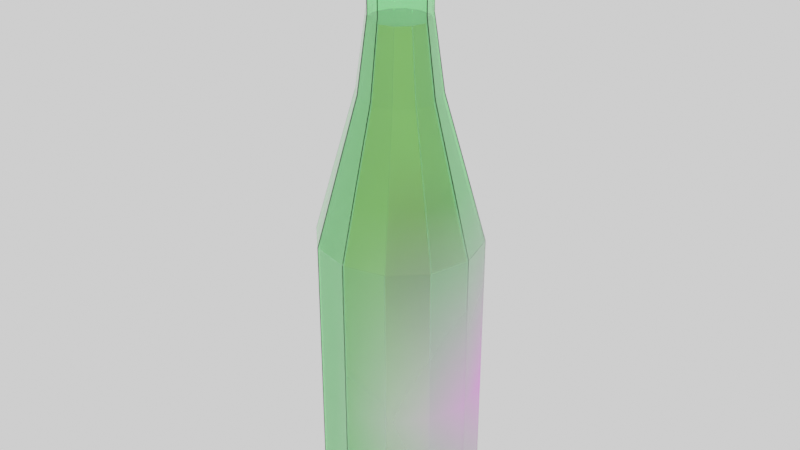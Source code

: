# Source: cider_bottle_full.blend  (saved by Blender 3.6.13; exported with 4.5.12 LTS)
import bpy
from mathutils import Matrix  # noqa: F401  (used for matrix-valued properties, if any)

bpy.ops.wm.read_factory_settings(use_empty=True)
scene = bpy.context.scene
scene.name = 'Scene'

# ---- collections
col_collection = bpy.data.collections.new('Collection'); scene.collection.children.link(col_collection)

# ---- images (referenced by path relative to the original .blend; pixels are not part of the script)
import os
ASSET_DIR = os.environ.get("B2B_ASSET_DIR", "")  # directory of the original .blend (textures are referenced by path, not embedded)
HERE = os.path.dirname(os.path.abspath(__file__))  # packed textures are extracted next to this script under _unpacked/

def load_image(name, relpath, width, height, colorspace="sRGB"):
    """Load a texture the original file referenced (path relative to the .blend, or extracted next to this script)."""
    p = next((c for c in (os.path.join(HERE, relpath), os.path.join(ASSET_DIR, relpath)) if relpath and os.path.exists(c)), "")
    if p:
        img = bpy.data.images.load(p, check_existing=True)
        img.name = name
    else:  # same state as the original file: an image datablock whose file is absent (Cycles renders it pink)
        img = bpy.data.images.new(name, width, height)
        img.source = "FILE"
        img.filepath = "//" + (relpath or name)
    img.colorspace_settings.name = colorspace
    return img
img_cider_sticker_jpg = load_image('cider_sticker.jpg', 'cider_sticker.jpg', 1024, 1024, 'sRGB')

# ---- materials (node trees are filled in below, after node groups)
mat_cider_cork = bpy.data.materials.new('cider_cork')
mat_cider_glass = bpy.data.materials.new('cider_glass')
mat_material_008 = bpy.data.materials.new('Material.008')

# ---- material node trees
mat_cider_cork.use_nodes = True; mat_cider_cork.node_tree.nodes.clear()
_N = mat_cider_cork.node_tree.nodes; _L = mat_cider_cork.node_tree.links
n0 = _N.new('ShaderNodeBsdfPrincipled'); n0.name = 'Principled BSDF'; n0.location = (10, 300)
n0.distribution = 'GGX'
n0.subsurface_method = 'RANDOM_WALK_SKIN'
n0.inputs[0].default_value = (0.3506, 0.1197, 0.0003852, 1.0)
n0.inputs[3].default_value = 1.45
n0.inputs[27].default_value = (0.0, 0.0, 0.0, 1.0)
n0.inputs[28].default_value = 1.0
n1 = _N.new('ShaderNodeOutputMaterial'); n1.name = 'Material Output'; n1.location = (300, 300)
_L.new(n0.outputs[0], n1.inputs[0])
n1.is_active_output = True
mat_cider_glass.use_nodes = True; mat_cider_glass.node_tree.nodes.clear()
_N = mat_cider_glass.node_tree.nodes; _L = mat_cider_glass.node_tree.links
n0 = _N.new('ShaderNodeOutputMaterial'); n0.name = 'Material Output'; n0.location = (298, 306)
n1 = _N.new('ShaderNodeMix'); n1.name = 'Mix.001'; n1.location = (-314, 14)
n1.data_type = 'RGBA'
n1.inputs[6].default_value = (1.0, 1.0, 1.0, 1.0)
n1.inputs[7].default_value = (0.0, 0.0, 0.0, 1.0)
n2 = _N.new('ShaderNodeMix'); n2.name = 'Mix'; n2.location = (-323, 274)
n2.data_type = 'RGBA'
n2.inputs[6].default_value = (0.4878, 1.0, 0.5359, 1.0)
n3 = _N.new('ShaderNodeBsdfPrincipled'); n3.name = 'Principled BSDF'; n3.location = (-81, 289)
n3.distribution = 'GGX'
n3.subsurface_method = 'RANDOM_WALK_SKIN'
n3.inputs[2].default_value = 0.01364
n3.inputs[3].default_value = 1.45
n3.inputs[27].default_value = (0.0, 0.0, 0.0, 1.0)
n3.inputs[28].default_value = 1.0
n4 = _N.new('ShaderNodeTexImage'); n4.name = 'Image Texture'; n4.location = (-667, 105)
n4.image = img_cider_sticker_jpg
n4.extension = 'CLIP'
_L.new(n3.outputs[0], n0.inputs[0])
_L.new(n4.outputs[0], n2.inputs[7])
_L.new(n2.outputs[2], n3.inputs[0])
_L.new(n4.outputs[1], n2.inputs[0])
_L.new(n4.outputs[1], n1.inputs[0])
_L.new(n1.outputs[2], n3.inputs[18])
n0.is_active_output = True
mat_material_008.use_nodes = True; mat_material_008.node_tree.nodes.clear()
_N = mat_material_008.node_tree.nodes; _L = mat_material_008.node_tree.links
n0 = _N.new('ShaderNodeBsdfPrincipled'); n0.name = 'Principled BSDF'; n0.location = (10, 300)
n0.distribution = 'GGX'
n0.subsurface_method = 'RANDOM_WALK_SKIN'
n0.inputs[0].default_value = (0.8, 0.6582, 0.3256, 1.0)
n0.inputs[3].default_value = 1.45
n0.inputs[18].default_value = 1.0
n0.inputs[27].default_value = (0.0, 0.0, 0.0, 1.0)
n0.inputs[28].default_value = 1.0
n1 = _N.new('ShaderNodeOutputMaterial'); n1.name = 'Material Output'; n1.location = (300, 300)
_L.new(n0.outputs[0], n1.inputs[0])
n1.is_active_output = True

# ---- world
world_world = bpy.data.worlds.new('World'); scene.world = world_world
world_world.use_nodes = True; world_world.node_tree.nodes.clear()
_N = world_world.node_tree.nodes; _L = world_world.node_tree.links
n0 = _N.new('ShaderNodeOutputWorld'); n0.name = 'World Output'; n0.location = (300, 300)
n1 = _N.new('ShaderNodeBackground'); n1.name = 'Background'; n1.location = (10, 300)
n2 = _N.new('ShaderNodeRGB'); n2.name = 'RGB'; n2.location = (-280, 280)
n2.outputs[0].default_value = (1.0, 1.0, 1.0, 1.0)
_L.new(n1.outputs[0], n0.inputs[0])
_L.new(n2.outputs[0], n1.inputs[0])
n0.is_active_output = True
world_world.color = (1.0, 1.0, 1.0)
world_world.use_sun_shadow = False
world_world.sun_shadow_jitter_overblur = 0.0

# ---- meshes
me_circle_004 = bpy.data.meshes.new('Circle.004')
me_circle_004.from_pydata([(0.0, 1.0, 0.0), (-0.5, 0.866, 0.0), (-0.866, 0.5, 0.0), (-1.0, 0.0, 0.0), (-0.866, -0.5, 0.0), (-0.5, -0.866, 0.0), (0.0, -1.0, 0.0), (0.5, -0.866, 0.0), (0.866, -0.5, 0.0), (1.0, 0.0, 0.0), (0.866, 0.5, 0.0), (0.5, 0.866, 0.0), (-0.5, 0.866, 1.659), (0.0, 1.0, 1.659), (-0.866, 0.5, 1.659), (-1.0, 0.0, 1.659), (-0.866, -0.5, 1.659), (-0.5, -0.866, 1.659), (0.0, -1.0, 1.659), (0.5, -0.866, 1.659), (0.866, -0.5, 1.659), (1.0, 0.0, 1.659), (0.866, 0.5, 1.659), (0.5, 0.866, 1.659), (-0.9549, 1.654, 1.659), (0.0, 1.91, 1.659), (-1.654, 0.9549, 1.659), (-1.91, 0.0, 1.659), (-1.654, -0.9549, 1.659), (-0.9549, -1.654, 1.659), (0.0, -1.91, 1.659), (0.9549, -1.654, 1.659), (1.654, -0.9549, 1.659), (1.91, 0.0, 1.659), (1.654, 0.9549, 1.659), (0.9549, 1.654, 1.659), (-0.7409, 1.283, 3.47), (0.0, 1.482, 3.47), (-1.283, 0.7409, 3.47), (-1.482, 0.0, 3.47), (0.0, -1.482, 3.47), (0.7409, -1.283, 3.47), (1.283, -0.7409, 3.47), (1.283, 0.7409, 3.47), (0.7409, 1.283, 3.47), (-1.098, 1.902, 2.564), (0.0, 2.196, 2.564), (1.902, -1.098, 2.564), (1.098, -1.902, 2.564), (-1.098, -1.902, 2.564), (-1.902, -1.098, 2.564), (1.098, 1.902, 2.564), (-1.902, 1.098, 2.564), (2.196, 0.0, 2.564), (0.0, -2.196, 2.564), (-2.196, 0.0, 2.564), (1.902, 1.098, 2.564), (-1.283, -0.7409, 3.47), (-0.7409, -1.283, 3.47), (1.482, 0.0, 3.47), (-0.8576, 1.485, 1.623), (0.0, 1.715, 1.623), (-1.485, 0.8576, 1.623), (-1.715, 0.0, 1.623), (-1.485, -0.8576, 1.623), (-0.8576, -1.485, 1.623), (0.0, -1.715, 1.623), (0.8576, -1.485, 1.623), (1.485, -0.8576, 1.623), (1.715, 0.0, 1.623), (1.485, 0.8576, 1.623), (0.8576, 1.485, 1.623), (0.0, 0.8947, 0.09084), (-0.4474, 0.7748, 0.09084), (-0.7748, 0.4474, 0.09084), (-0.8947, 0.0, 0.09084), (-0.7748, -0.4474, 0.09084), (-0.4474, -0.7748, 0.09084), (0.0, -0.8947, 0.09084), (0.4474, -0.7748, 0.09084), (0.7748, -0.4474, 0.09084), (0.8947, 0.0, 0.09084), (0.7748, 0.4474, 0.09084), (0.4474, 0.7748, 0.09084), (-0.4529, 0.7845, 1.773), (-1.024e-08, 0.9059, 1.773), (-0.7845, 0.4529, 1.773), (-0.9059, 0.0, 1.773), (-0.7845, -0.4529, 1.773), (-0.4529, -0.7845, 1.773), (1.024e-08, -0.9059, 1.773), (0.4529, -0.7845, 1.773), (0.7845, -0.4529, 1.773), (0.9059, 0.0, 1.773), (0.7845, 0.4529, 1.773), (0.4529, 0.7845, 1.773), (-0.9138, 1.583, 1.756), (-8.857e-09, 1.828, 1.756), (-1.583, 0.9138, 1.756), (-1.828, 0.0, 1.756), (-1.583, -0.9138, 1.756), (-0.9138, -1.583, 1.756), (8.857e-09, -1.828, 1.756), (0.9138, -1.583, 1.756), (1.583, -0.9138, 1.756), (1.828, 0.0, 1.756), (1.583, 0.9138, 1.756), (0.9138, 1.583, 1.756), (-0.7136, 1.236, 3.373), (1.364e-09, 1.427, 3.373), (-1.236, 0.7136, 3.373), (-1.427, 0.0, 3.373), (-7.197e-09, -1.427, 3.373), (0.7136, -1.236, 3.373), (1.236, -0.7136, 3.373), (1.236, 0.7136, 3.373), (0.7136, 1.236, 3.373), (-1.041, 1.803, 2.545), (1.387e-09, 2.082, 2.545), (1.803, -1.041, 2.545), (1.041, -1.803, 2.545), (-1.041, -1.803, 2.545), (-1.803, -1.041, 2.545), (1.041, 1.803, 2.545), (-1.803, 1.041, 2.545), (2.082, 0.0, 2.545), (-1.387e-09, -2.082, 2.545), (-2.082, 0.0, 2.545), (1.803, 1.041, 2.545), (-1.236, -0.7136, 3.373), (-0.7136, -1.236, 3.373), (1.427, 0.0, 3.373), (-0.8058, 1.396, 1.623), (0.0, 1.612, 1.623), (-1.396, 0.8058, 1.623), (-1.612, 0.0, 1.623), (-1.396, -0.8058, 1.623), (-0.8058, -1.396, 1.623), (0.0, -1.612, 1.623), (0.8058, -1.396, 1.623), (1.396, -0.8058, 1.623), (1.612, 0.0, 1.623), (1.396, 0.8058, 1.623), (0.8058, 1.396, 1.623), (-2.295, 3.976, -14.06), (0.0, 4.591, -14.06), (-3.976, 2.295, -14.06), (-4.591, 0.0, -14.06), (-3.976, -2.295, -14.06), (-2.295, -3.976, -14.06), (0.0, -4.591, -14.06), (2.295, -3.976, -14.06), (3.976, -2.295, -14.06), (4.591, 0.0, -14.06), (3.976, 2.295, -14.06), (2.295, 3.976, -14.06), (-0.8576, 1.485, 1.623), (0.0, 1.715, 1.623), (-1.485, 0.8576, 1.623), (-1.715, 0.0, 1.623), (-1.485, -0.8576, 1.623), (-0.8576, -1.485, 1.623), (0.0, -1.715, 1.623), (0.8576, -1.485, 1.623), (1.485, -0.8576, 1.623), (1.715, 0.0, 1.623), (1.485, 0.8576, 1.623), (0.8576, 1.485, 1.623), (0.8576, 1.485, -1.833), (1.485, 0.8576, -1.833), (1.715, 0.0, -1.833), (1.485, -0.8576, -1.833), (0.8576, -1.485, -1.833), (0.0, -1.715, -1.833), (-0.8576, -1.485, -1.833), (-1.485, -0.8576, -1.833), (-1.715, 0.0, -1.833), (-1.485, 0.8576, -1.833), (0.0, 1.715, -1.833), (-0.8576, 1.485, -1.833), (2.983, -1.722, -9.985), (1.98, -1.143, -5.909), (-1.722, 2.983, -9.985), (-1.143, 1.98, -5.909), (1.669e-08, 2.286, -5.909), (1.187e-08, 3.445, -9.985), (1.722, 2.983, -9.985), (1.143, 1.98, -5.909), (-2.983, -1.722, -9.985), (-1.98, -1.143, -5.909), (1.722, -2.983, -9.985), (1.143, -1.98, -5.909), (2.983, 1.722, -9.985), (1.98, 1.143, -5.909), (2.286, 1.669e-08, -5.909), (3.445, 1.187e-08, -9.985), (-3.445, 1.187e-08, -9.985), (-2.286, 1.669e-08, -5.909), (-1.98, 1.143, -5.909), (-2.983, 1.722, -9.985), (1.187e-08, -3.445, -9.985), (1.669e-08, -2.286, -5.909), (-1.143, -1.98, -5.909), (-1.722, -2.983, -9.985), (-1.746, 3.023, -30.51), (-2.295, 3.976, -29.45), (-2.134, 3.697, -30.2), (-3.023, 1.746, -30.51), (-3.976, 2.295, -29.45), (-3.697, 2.134, -30.2), (-3.023, -1.746, -30.51), (-3.976, -2.295, -29.45), (-3.697, -2.134, -30.2), (1.746, -3.023, -30.51), (2.295, -3.976, -29.45), (2.134, -3.697, -30.2), (3.023, -1.746, -30.51), (3.976, -2.295, -29.45), (3.697, -2.134, -30.2), (3.491, -5.96e-08, -30.51), (4.591, 0.0, -29.45), (4.269, -1.863e-08, -30.2), (5.96e-08, 3.491, -30.51), (0.0, 4.591, -29.45), (1.863e-08, 4.269, -30.2), (-3.491, 5.96e-08, -30.51), (-4.591, 0.0, -29.45), (-4.269, 1.863e-08, -30.2), (-1.746, -3.023, -30.51), (-2.295, -3.976, -29.45), (-2.134, -3.697, -30.2), (-5.96e-08, -3.491, -30.51), (0.0, -4.591, -29.45), (-1.863e-08, -4.269, -30.2), (3.023, 1.746, -30.51), (3.976, 2.295, -29.45), (3.697, 2.134, -30.2), (1.746, 3.023, -30.51), (2.295, 3.976, -29.45), (2.134, 3.697, -30.2), (-2.244, 3.886, -14.08), (0.0, 4.488, -14.08), (-3.886, 2.244, -14.08), (-4.488, 0.0, -14.08), (-3.886, -2.244, -14.08), (-2.244, -3.886, -14.08), (-1.057e-09, -4.488, -14.08), (2.244, -3.886, -14.08), (3.886, -2.244, -14.08), (4.488, 0.0, -14.08), (3.886, 2.244, -14.08), (2.244, 3.886, -14.08), (-0.8058, 1.396, 1.623), (0.0, 1.612, 1.623), (-1.396, 0.8058, 1.623), (-1.612, 0.0, 1.623), (-1.396, -0.8058, 1.623), (-0.8058, -1.396, 1.623), (0.0, -1.612, 1.623), (0.8058, -1.396, 1.623), (1.396, -0.8058, 1.623), (1.612, 0.0, 1.623), (1.396, 0.8058, 1.623), (0.8058, 1.396, 1.623), (0.8059, 1.396, -1.84), (1.396, 0.8059, -1.84), (1.612, 0.0, -1.84), (1.396, -0.8059, -1.84), (0.8059, -1.396, -1.84), (0.0, -1.612, -1.84), (-0.8059, -1.396, -1.84), (-1.396, -0.8059, -1.84), (-1.612, 5.047e-10, -1.84), (-1.396, 0.8059, -1.84), (5.047e-10, 1.612, -1.84), (-0.8059, 1.396, -1.84), (2.897, -1.673, -10.01), (1.892, -1.092, -5.931), (-1.673, 2.897, -10.01), (-1.092, 1.892, -5.931), (1.669e-08, 2.184, -5.931), (1.238e-08, 3.346, -10.01), (1.673, 2.897, -10.01), (1.092, 1.892, -5.931), (-2.897, -1.673, -10.01), (-1.892, -1.092, -5.931), (1.673, -2.897, -10.01), (1.092, -1.892, -5.931), (2.897, 1.673, -10.01), (1.892, 1.092, -5.931), (2.184, 1.619e-08, -5.931), (3.346, 1.238e-08, -10.01), (-3.346, 1.289e-08, -10.01), (-2.184, 1.972e-08, -5.931), (-1.892, 1.092, -5.931), (-2.897, 1.673, -10.01), (8.839e-09, -3.346, -10.01), (1.418e-08, -2.184, -5.931), (-1.092, -1.892, -5.931), (-1.673, -2.897, -10.01), (-1.734, 3.004, -30.41), (-2.244, 3.886, -29.43), (-2.094, 3.627, -30.13), (-3.004, 1.734, -30.41), (-3.886, 2.244, -29.43), (-3.627, 2.094, -30.13), (-3.004, -1.734, -30.41), (-3.886, -2.244, -29.43), (-3.627, -2.094, -30.13), (1.734, -3.004, -30.41), (2.244, -3.886, -29.43), (2.094, -3.627, -30.13), (3.004, -1.734, -30.41), (3.886, -2.244, -29.43), (3.627, -2.094, -30.13), (3.469, -5.911e-08, -30.41), (4.488, 0.0, -29.43), (4.188, -1.923e-08, -30.13), (5.514e-08, 3.469, -30.41), (-2.506e-08, 4.488, -29.43), (-1.244e-08, 4.188, -30.13), (-3.469, 5.911e-08, -30.41), (-4.488, 0.0, -29.43), (-4.188, 1.923e-08, -30.13), (-1.734, -3.004, -30.41), (-2.244, -3.886, -29.43), (-2.094, -3.627, -30.13), (-6.407e-08, -3.469, -30.41), (2.506e-08, -4.488, -29.43), (1.244e-08, -4.188, -30.13), (3.004, 1.734, -30.41), (3.886, 2.244, -29.43), (3.627, 2.094, -30.13), (1.734, 3.004, -30.41), (2.244, 3.886, -29.43), (2.094, 3.627, -30.13), (-2.199, 3.809, -14.18), (9.477e-10, 4.398, -14.18), (-3.809, 2.199, -14.18), (-4.398, 5.35e-10, -14.18), (-3.809, -2.199, -14.18), (-2.199, -3.809, -14.18), (-8.827e-11, -4.398, -14.18), (2.199, -3.809, -14.18), (3.809, -2.199, -14.18), (4.398, 5.35e-10, -14.18), (3.809, 2.199, -14.18), (2.199, 3.809, -14.18), (0.7897, 1.368, -2.186), (1.368, 0.7897, -2.186), (1.579, 5.35e-10, -2.186), (1.368, -0.7897, -2.186), (0.7897, -1.368, -2.186), (9.477e-10, -1.579, -2.186), (-0.7897, -1.368, -2.186), (-1.368, -0.7897, -2.186), (-1.579, 1.03e-09, -2.186), (-1.368, 0.7897, -2.186), (1.442e-09, 1.579, -2.186), (-0.7897, 1.368, -2.186), (2.839, -1.639, -10.2), (1.854, -1.07, -6.194), (-1.639, 2.839, -10.2), (-1.07, 1.854, -6.194), (1.731e-08, 2.141, -6.194), (1.308e-08, 3.279, -10.2), (1.639, 2.839, -10.2), (1.07, 1.854, -6.194), (-2.839, -1.639, -10.2), (-1.854, -1.07, -6.194), (1.639, -2.839, -10.2), (1.07, -1.854, -6.194), (2.839, 1.639, -10.2), (1.854, 1.07, -6.194), (2.141, 1.64e-08, -6.194), (3.279, 1.267e-08, -10.2), (-3.279, 1.316e-08, -10.2), (-2.141, 1.986e-08, -6.194), (-1.854, 1.07, -6.194), (-2.839, 1.639, -10.2), (9.61e-09, -3.279, -10.2), (1.484e-08, -2.141, -6.194), (-1.07, -1.854, -6.194), (-1.639, -2.839, -10.2), (-1.7, 2.944, -30.19), (-2.199, 3.809, -29.22), (-2.052, 3.555, -29.91), (-2.944, 1.7, -30.19), (-3.809, 2.199, -29.22), (-3.555, 2.052, -29.91), (-2.944, -1.7, -30.19), (-3.809, -2.199, -29.22), (-3.555, -2.052, -29.91), (1.7, -2.944, -30.19), (2.199, -3.809, -29.22), (2.052, -3.555, -29.91), (2.944, -1.7, -30.19), (3.809, -2.199, -29.22), (3.555, -2.052, -29.91), (3.399, -5.739e-08, -30.19), (4.398, 5.35e-10, -29.22), (4.105, -1.831e-08, -29.91), (5.498e-08, 3.399, -30.19), (-2.361e-08, 4.398, -29.22), (-1.124e-08, 4.105, -29.91), (-3.399, 5.846e-08, -30.19), (-4.398, 5.35e-10, -29.22), (-4.105, 1.938e-08, -29.91), (-1.7, -2.944, -30.19), (-2.199, -3.809, -29.22), (-2.052, -3.555, -29.91), (-6.184e-08, -3.399, -30.19), (2.551e-08, -4.398, -29.22), (1.314e-08, -4.105, -29.91), (2.944, 1.7, -30.19), (3.809, 2.199, -29.22), (3.555, 2.052, -29.91), (1.7, 2.944, -30.19), (2.199, 3.809, -29.22), (2.052, 3.555, -29.91)], [], [(1, 0, 11, 10, 9, 8, 7, 6, 5, 4, 3, 2), (2, 3, 15, 14), (9, 10, 22, 21), (6, 7, 19, 18), (3, 4, 16, 15), (10, 11, 23, 22), (0, 1, 12, 13), (7, 8, 20, 19), (4, 5, 17, 16), (11, 0, 13, 23), (1, 2, 14, 12), (8, 9, 21, 20), (5, 6, 18, 17), (17, 18, 30, 29), (16, 17, 29, 28), (23, 13, 25, 35), (15, 16, 28, 27), (22, 23, 35, 34), (46, 45, 36, 37), (48, 47, 42, 41), (50, 49, 58, 57), (51, 46, 37, 44), (45, 52, 38, 36), (47, 53, 59, 42), (49, 54, 40, 58), (52, 55, 39, 38), (53, 56, 43, 59), (54, 48, 41, 40), (55, 50, 57, 39), (56, 51, 44, 43), (18, 19, 31, 30), (19, 20, 32, 31), (13, 12, 24, 25), (20, 21, 33, 32), (12, 14, 26, 24), (21, 22, 34, 33), (14, 15, 27, 26), (34, 35, 51, 56), (27, 28, 50, 55), (30, 31, 48, 54), (33, 34, 56, 53), (26, 27, 55, 52), (29, 30, 54, 49), (32, 33, 53, 47), (24, 26, 52, 45), (35, 25, 46, 51), (28, 29, 49, 50), (31, 32, 47, 48), (25, 24, 45, 46), (36, 38, 39, 57, 58, 40, 41, 42, 59, 43, 44, 37), (73, 74, 75, 76, 77, 78, 79, 80, 81, 82, 83, 72), (74, 86, 87, 75), (81, 93, 94, 82), (78, 90, 91, 79), (75, 87, 88, 76), (82, 94, 95, 83), (72, 85, 84, 73), (79, 91, 92, 80), (76, 88, 89, 77), (83, 95, 85, 72), (73, 84, 86, 74), (80, 92, 93, 81), (77, 89, 90, 78), (89, 101, 102, 90), (88, 100, 101, 89), (95, 107, 97, 85), (87, 99, 100, 88), (94, 106, 107, 95), (118, 109, 108, 117), (120, 113, 114, 119), (122, 129, 130, 121), (123, 116, 109, 118), (117, 108, 110, 124), (119, 114, 131, 125), (121, 130, 112, 126), (124, 110, 111, 127), (125, 131, 115, 128), (126, 112, 113, 120), (127, 111, 129, 122), (128, 115, 116, 123), (90, 102, 103, 91), (91, 103, 104, 92), (85, 97, 96, 84), (92, 104, 105, 93), (84, 96, 98, 86), (93, 105, 106, 94), (86, 98, 99, 87), (106, 128, 123, 107), (99, 127, 122, 100), (102, 126, 120, 103), (105, 125, 128, 106), (98, 124, 127, 99), (101, 121, 126, 102), (104, 119, 125, 105), (96, 117, 124, 98), (107, 123, 118, 97), (100, 122, 121, 101), (103, 120, 119, 104), (97, 118, 117, 96), (108, 109, 116, 115, 131, 114, 113, 112, 130, 129, 111, 110), (61, 60, 132, 133), (60, 62, 134, 132), (62, 63, 135, 134), (63, 64, 136, 135), (64, 65, 137, 136), (65, 66, 138, 137), (66, 67, 139, 138), (67, 68, 140, 139), (68, 69, 141, 140), (69, 70, 142, 141), (70, 71, 143, 142), (71, 61, 133, 143), (205, 208, 146, 144), (217, 220, 153, 152), (232, 214, 151, 150), (229, 232, 150, 149), (208, 226, 147, 146), (220, 235, 154, 153), (235, 238, 155, 154), (226, 211, 148, 147), (238, 223, 145, 155), (214, 217, 152, 151), (211, 229, 149, 148), (231, 228, 210, 225, 207, 204, 222, 237, 234, 219, 216, 213), (176, 175, 160, 159), (172, 171, 164, 163), (178, 179, 156, 157), (170, 169, 166, 165), (177, 176, 159, 158), (174, 173, 162, 161), (173, 172, 163, 162), (175, 174, 161, 160), (169, 168, 167, 166), (179, 177, 158, 156), (168, 178, 157, 167), (171, 170, 165, 164), (181, 194, 170, 171), (183, 198, 177, 179), (187, 184, 178, 168), (189, 202, 174, 175), (191, 181, 171, 172), (184, 183, 179, 178), (193, 187, 168, 169), (197, 189, 175, 176), (201, 191, 172, 173), (194, 193, 169, 170), (198, 197, 176, 177), (202, 201, 173, 174), (149, 150, 200, 203), (203, 200, 201, 202), (146, 147, 196, 199), (199, 196, 197, 198), (153, 154, 192, 195), (195, 192, 193, 194), (150, 151, 190, 200), (200, 190, 191, 201), (147, 148, 188, 196), (196, 188, 189, 197), (154, 155, 186, 192), (192, 186, 187, 193), (145, 144, 182, 185), (185, 182, 183, 184), (151, 152, 180, 190), (190, 180, 181, 191), (148, 149, 203, 188), (188, 203, 202, 189), (155, 145, 185, 186), (186, 185, 184, 187), (144, 146, 199, 182), (182, 199, 198, 183), (152, 153, 195, 180), (180, 195, 194, 181), (232, 229, 230, 233), (233, 230, 228, 231), (238, 235, 236, 239), (239, 236, 234, 237), (223, 238, 239, 224), (224, 239, 237, 222), (205, 223, 224, 206), (206, 224, 222, 204), (208, 205, 206, 209), (209, 206, 204, 207), (226, 208, 209, 227), (227, 209, 207, 225), (211, 226, 227, 212), (212, 227, 225, 210), (229, 211, 212, 230), (230, 212, 210, 228), (214, 232, 233, 215), (215, 233, 231, 213), (217, 214, 215, 218), (218, 215, 213, 216), (220, 217, 218, 221), (221, 218, 216, 219), (235, 220, 221, 236), (236, 221, 219, 234), (223, 205, 144, 145), (301, 240, 242, 304), (313, 248, 249, 316), (328, 246, 247, 310), (325, 245, 246, 328), (304, 242, 243, 322), (316, 249, 250, 331), (331, 250, 251, 334), (322, 243, 244, 307), (334, 251, 241, 319), (310, 247, 248, 313), (307, 244, 245, 325), (327, 309, 312, 315, 330, 333, 318, 300, 303, 321, 306, 324), (272, 255, 256, 271), (268, 259, 260, 267), (274, 253, 252, 275), (266, 261, 262, 265), (273, 254, 255, 272), (270, 257, 258, 269), (269, 258, 259, 268), (271, 256, 257, 270), (265, 262, 263, 264), (275, 252, 254, 273), (264, 263, 253, 274), (267, 260, 261, 266), (277, 267, 266, 290), (279, 275, 273, 294), (283, 264, 274, 280), (285, 271, 270, 298), (287, 268, 267, 277), (280, 274, 275, 279), (289, 265, 264, 283), (293, 272, 271, 285), (297, 269, 268, 287), (290, 266, 265, 289), (294, 273, 272, 293), (298, 270, 269, 297), (245, 299, 296, 246), (299, 298, 297, 296), (242, 295, 292, 243), (295, 294, 293, 292), (249, 291, 288, 250), (291, 290, 289, 288), (246, 296, 286, 247), (296, 297, 287, 286), (243, 292, 284, 244), (292, 293, 285, 284), (250, 288, 282, 251), (288, 289, 283, 282), (241, 281, 278, 240), (281, 280, 279, 278), (247, 286, 276, 248), (286, 287, 277, 276), (244, 284, 299, 245), (284, 285, 298, 299), (251, 282, 281, 241), (282, 283, 280, 281), (240, 278, 295, 242), (278, 279, 294, 295), (248, 276, 291, 249), (276, 277, 290, 291), (328, 329, 326, 325), (329, 327, 324, 326), (334, 335, 332, 331), (335, 333, 330, 332), (319, 320, 335, 334), (320, 318, 333, 335), (301, 302, 320, 319), (302, 300, 318, 320), (304, 305, 302, 301), (305, 303, 300, 302), (322, 323, 305, 304), (323, 321, 303, 305), (307, 308, 323, 322), (308, 306, 321, 323), (325, 326, 308, 307), (326, 324, 306, 308), (310, 311, 329, 328), (311, 309, 327, 329), (313, 314, 311, 310), (314, 312, 309, 311), (316, 317, 314, 313), (317, 315, 312, 314), (331, 332, 317, 316), (332, 330, 315, 317), (319, 241, 240, 301), (385, 336, 338, 388), (397, 344, 345, 400), (412, 342, 343, 394), (409, 341, 342, 412), (388, 338, 339, 406), (400, 345, 346, 415), (415, 346, 347, 418), (406, 339, 340, 391), (418, 347, 337, 403), (394, 343, 344, 397), (391, 340, 341, 409), (411, 393, 396, 399, 414, 417, 402, 384, 387, 405, 390, 408), (361, 351, 350, 374), (363, 359, 357, 378), (367, 348, 358, 364), (369, 355, 354, 382), (371, 352, 351, 361), (364, 358, 359, 363), (373, 349, 348, 367), (377, 356, 355, 369), (381, 353, 352, 371), (374, 350, 349, 373), (378, 357, 356, 377), (382, 354, 353, 381), (341, 383, 380, 342), (383, 382, 381, 380), (338, 379, 376, 339), (379, 378, 377, 376), (345, 375, 372, 346), (375, 374, 373, 372), (342, 380, 370, 343), (380, 381, 371, 370), (339, 376, 368, 340), (376, 377, 369, 368), (346, 372, 366, 347), (372, 373, 367, 366), (337, 365, 362, 336), (365, 364, 363, 362), (343, 370, 360, 344), (370, 371, 361, 360), (340, 368, 383, 341), (368, 369, 382, 383), (347, 366, 365, 337), (366, 367, 364, 365), (336, 362, 379, 338), (362, 363, 378, 379), (344, 360, 375, 345), (360, 361, 374, 375), (412, 413, 410, 409), (413, 411, 408, 410), (418, 419, 416, 415), (419, 417, 414, 416), (403, 404, 419, 418), (404, 402, 417, 419), (385, 386, 404, 403), (386, 384, 402, 404), (388, 389, 386, 385), (389, 387, 384, 386), (406, 407, 389, 388), (407, 405, 387, 389), (391, 392, 407, 406), (392, 390, 405, 407), (409, 410, 392, 391), (410, 408, 390, 392), (394, 395, 413, 412), (395, 393, 411, 413), (397, 398, 395, 394), (398, 396, 393, 395), (400, 401, 398, 397), (401, 399, 396, 398), (415, 416, 401, 400), (416, 414, 399, 401), (403, 337, 336, 385), (359, 358, 348, 349, 350, 351, 352, 353, 354, 355, 356, 357)])
me_circle_004.polygons.foreach_set('material_index', [0, 0, 0, 0, 0, 0, 0, 0, 0, 0, 0, 0, 0, 0, 0, 0, 0, 0, 0, 0, 0, 0, 0, 0, 0, 0, 0, 0, 0, 0, 0, 0, 0, 0, 0, 0, 0, 0, 0, 0, 0, 0, 0, 0, 0, 0, 0, 0, 0, 0, 0, 0, 0, 0, 0, 0, 0, 0, 0, 0, 0, 0, 0, 0, 0, 0, 0, 0, 0, 0, 0, 0, 0, 0, 0, 0, 0, 0, 0, 0, 0, 0, 0, 0, 0, 0, 0, 0, 0, 0, 0, 0, 0, 0, 0, 0, 0, 0, 0, 0, 0, 0, 0, 0, 0, 0, 0, 0, 0, 0, 0, 0, 1, 1, 1, 1, 1, 1, 1, 1, 1, 1, 1, 1, 1, 1, 1, 1, 1, 1, 1, 1, 1, 1, 1, 1, 1, 1, 1, 1, 1, 1, 1, 1, 1, 1, 1, 1, 1, 1, 1, 1, 1, 1, 1, 1, 1, 1, 1, 1, 1, 1, 1, 1, 1, 1, 1, 1, 1, 1, 1, 1, 1, 1, 1, 1, 1, 1, 1, 1, 1, 1, 1, 1, 1, 1, 1, 1, 1, 1, 1, 1, 1, 1, 1, 1, 1, 1, 1, 1, 1, 1, 1, 1, 1, 1, 1, 1, 1, 1, 1, 1, 1, 1, 1, 1, 1, 1, 1, 1, 1, 1, 1, 1, 1, 1, 1, 1, 1, 1, 1, 1, 1, 1, 1, 1, 1, 1, 1, 1, 1, 1, 1, 1, 1, 1, 1, 1, 1, 1, 1, 1, 1, 1, 1, 1, 1, 1, 1, 1, 1, 1, 1, 1, 1, 1, 1, 1, 1, 1, 1, 1, 1, 1, 1, 1, 1, 1, 1, 1, 1, 1, 2, 2, 2, 2, 2, 2, 2, 2, 2, 2, 2, 2, 2, 2, 2, 2, 2, 2, 2, 2, 2, 2, 2, 2, 2, 2, 2, 2, 2, 2, 2, 2, 2, 2, 2, 2, 2, 2, 2, 2, 2, 2, 2, 2, 2, 2, 2, 2, 2, 2, 2, 2, 2, 2, 2, 2, 2, 2, 2, 2, 2, 2, 2, 2, 2, 2, 2, 2, 2, 2, 2, 2, 2, 2])
_uv = me_circle_004.uv_layers.new(name='UVMap')
_uv.uv.foreach_set('vector', [-0.4057, -0.4152, -0.4057, -0.4577, -0.3844, -0.4945, -0.3476, -0.5158, -0.305, -0.5158, -0.2682, -0.4945, -0.2469, -0.4577, -0.2469, -0.4152, -0.2682, -0.3783, -0.305, -0.3571, -0.3476, -0.3571, -0.3844, -0.3783, -0.2151, -0.6494, -0.1782, -0.6494, -0.1782, -0.5131, -0.2151, -0.5131, 0.1616, -0.5243, 0.2041, -0.5243, 0.2041, -0.388, 0.1616, -0.388, -0.3263, -0.6521, -0.2838, -0.6521, -0.2838, -0.5158, -0.3263, -0.5158, -0.1782, -0.6494, -0.1357, -0.6494, -0.1357, -0.5131, -0.1782, -0.5131, 0.2041, -0.5243, 0.241, -0.5243, 0.241, -0.388, 0.2041, -0.388, -1.06, -0.6145, -1.018, -0.6145, -1.018, -0.4782, -1.06, -0.4782, -0.2838, -0.6521, -0.2469, -0.6521, -0.2469, -0.5158, -0.2838, -0.5158, -0.1357, -0.6494, -0.09889, -0.6494, -0.09889, -0.5131, -0.1357, -0.5131, -1.097, -0.6145, -1.06, -0.6145, -1.06, -0.4782, -1.097, -0.4782, -1.018, -0.6145, -0.9809, -0.6145, -0.9809, -0.4782, -1.018, -0.4782, 0.1248, -0.5243, 0.1616, -0.5243, 0.1616, -0.388, 0.1248, -0.388, -0.3631, -0.6521, -0.3263, -0.6521, -0.3263, -0.5158, -0.3631, -0.5158, 0.2528, -0.1783, 0.274, -0.2151, 0.3462, -0.1958, 0.3056, -0.1255, 0.2159, -0.1571, 0.2528, -0.1783, 0.3056, -0.1255, 0.2353, -0.08485, 0.1366, -0.2945, 0.1153, -0.2577, 0.04311, -0.277, 0.08372, -0.3474, 0.1734, -0.1571, 0.2159, -0.1571, 0.2353, -0.08485, 0.1541, -0.08485, 0.1734, -0.3158, 0.1366, -0.2945, 0.08372, -0.3474, 0.1541, -0.388, -0.7424, -0.1657, -0.7424, -0.2591, -0.668, -0.2439, -0.668, -0.1809, -0.8913, -0.2591, -0.8912, -0.34, -0.8168, -0.2985, -0.8168, -0.2439, -1.04, -0.2591, -1.04, -0.34, -0.9656, -0.2985, -0.9656, -0.2439, -0.7424, -0.08485, -0.7424, -0.1657, -0.668, -0.1809, -0.668, -0.1263, -0.7424, -0.2591, -0.7424, -0.34, -0.668, -0.2985, -0.668, -0.2439, -0.5936, -0.08485, -0.5936, -0.1657, -0.5192, -0.1809, -0.5192, -0.1263, -0.8912, -0.08485, -0.8913, -0.1657, -0.8168, -0.1809, -0.8168, -0.1263, -1.04, -0.08485, -1.04, -0.1657, -0.9656, -0.1809, -0.9656, -0.1263, -0.5936, -0.1657, -0.5936, -0.2591, -0.5192, -0.2439, -0.5192, -0.1809, -0.8913, -0.1657, -0.8913, -0.2591, -0.8168, -0.2439, -0.8168, -0.1809, -1.04, -0.1657, -1.04, -0.2591, -0.9656, -0.2439, -0.9656, -0.1809, -0.5936, -0.2591, -0.5936, -0.34, -0.5192, -0.2985, -0.5192, -0.2439, 0.274, -0.2151, 0.274, -0.2577, 0.3462, -0.277, 0.3462, -0.1958, 0.274, -0.2577, 0.2528, -0.2945, 0.3056, -0.3474, 0.3462, -0.277, 0.1153, -0.2577, 0.1153, -0.2151, 0.04311, -0.1958, 0.04311, -0.277, 0.2528, -0.2945, 0.2159, -0.3158, 0.2353, -0.388, 0.3056, -0.3474, 0.1153, -0.2151, 0.1366, -0.1783, 0.08372, -0.1255, 0.04311, -0.1958, 0.2159, -0.3158, 0.1734, -0.3158, 0.1541, -0.388, 0.2353, -0.388, 0.1366, -0.1783, 0.1734, -0.1571, 0.1541, -0.08485, 0.08372, -0.1255, -0.668, -0.253, -0.6679, -0.3234, -0.5936, -0.34, -0.5936, -0.2591, -1.114, -0.1718, -1.114, -0.253, -1.04, -0.2591, -1.04, -0.1657, -0.9656, -0.1718, -0.9656, -0.253, -0.8913, -0.2591, -0.8913, -0.1657, -0.668, -0.1718, -0.668, -0.253, -0.5936, -0.2591, -0.5936, -0.1657, -1.114, -0.1015, -1.114, -0.1718, -1.04, -0.1657, -1.04, -0.08485, -0.9656, -0.1015, -0.9656, -0.1718, -0.8913, -0.1657, -0.8912, -0.08485, -0.6679, -0.1015, -0.668, -0.1718, -0.5936, -0.1657, -0.5936, -0.08485, -0.8168, -0.253, -0.8168, -0.3234, -0.7424, -0.34, -0.7424, -0.2591, -0.8168, -0.1015, -0.8168, -0.1718, -0.7424, -0.1657, -0.7424, -0.08485, -1.114, -0.253, -1.114, -0.3234, -1.04, -0.34, -1.04, -0.2591, -0.9656, -0.253, -0.9656, -0.3234, -0.8912, -0.34, -0.8913, -0.2591, -0.8168, -0.1718, -0.8168, -0.253, -0.7424, -0.2591, -0.7424, -0.1657, -0.7228, -0.5437, -0.6683, -0.5752, -0.6052, -0.5752, -0.5507, -0.5437, -0.5192, -0.4891, -0.5192, -0.4261, -0.5507, -0.3715, -0.6052, -0.34, -0.6683, -0.34, -0.7228, -0.3715, -0.7543, -0.4261, -0.7543, -0.4891, -0.07987, -0.4979, -0.04691, -0.5169, -0.008866, -0.5169, 0.02408, -0.4979, 0.04311, -0.4649, 0.04311, -0.4269, 0.02408, -0.3939, -0.008866, -0.3749, -0.04691, -0.3749, -0.07987, -0.3939, -0.09889, -0.4269, -0.09889, -0.4649, -0.9815, -0.4782, -0.9809, -0.34, -1.014, -0.34, -1.014, -0.4782, -0.4393, -0.4952, -0.439, -0.3571, -0.4775, -0.3571, -0.4773, -0.4952, -0.1325, -0.5131, -0.1323, -0.3749, -0.1708, -0.3749, -0.1705, -0.5131, -1.014, -0.4782, -1.014, -0.34, -1.053, -0.34, -1.053, -0.4782, -0.4773, -0.4952, -0.4775, -0.3571, -0.5109, -0.3571, -0.5103, -0.4953, 0.3126, -0.5261, 0.3129, -0.388, 0.2743, -0.388, 0.2746, -0.5261, -0.1705, -0.5131, -0.1708, -0.3749, -0.2041, -0.3749, -0.2035, -0.5131, -1.053, -0.4782, -1.053, -0.34, -1.086, -0.34, -1.085, -0.4782, 0.3456, -0.5261, 0.3462, -0.388, 0.3129, -0.388, 0.3126, -0.5261, 0.2746, -0.5261, 0.2743, -0.388, 0.241, -0.388, 0.2416, -0.5261, -0.4063, -0.4953, -0.4057, -0.3571, -0.439, -0.3571, -0.4393, -0.4952, -0.09954, -0.5131, -0.09889, -0.3749, -0.1323, -0.3749, -0.1325, -0.5131, -0.03003, -0.2491, 0.04311, -0.2687, 0.04311, -0.191, -0.03003, -0.2106, -0.04929, -0.2825, 0.004249, -0.336, 0.04311, -0.2687, -0.03003, -0.2491, -0.1738, -0.2106, -0.2469, -0.191, -0.2469, -0.2687, -0.1738, -0.2491, -0.08265, -0.3018, -0.06306, -0.3749, 0.004249, -0.336, -0.04929, -0.2825, -0.1545, -0.1772, -0.2081, -0.1237, -0.2469, -0.191, -0.1738, -0.2106, -2.001, -0.2435, -1.933, -0.2296, -1.933, -0.1689, -2.001, -0.155, -2.001, -0.3968, -1.933, -0.4107, -1.933, -0.3582, -2.001, -0.3202, -1.868, -0.155, -1.8, -0.1689, -1.8, -0.1163, -1.868, -0.07834, -2.001, -0.3202, -1.933, -0.2822, -1.933, -0.2296, -2.001, -0.2435, -2.001, -0.155, -1.933, -0.1689, -1.933, -0.1163, -2.001, -0.07834, -1.868, -0.562, -1.8, -0.524, -1.8, -0.4714, -1.868, -0.4854, -2.001, -0.562, -1.933, -0.524, -1.933, -0.4714, -2.001, -0.4854, -1.868, -0.3202, -1.8, -0.2822, -1.8, -0.2296, -1.868, -0.2435, -1.868, -0.4854, -1.8, -0.4714, -1.8, -0.4107, -1.868, -0.3968, -2.001, -0.4854, -1.933, -0.4714, -1.933, -0.4107, -2.001, -0.3968, -1.868, -0.2435, -1.8, -0.2296, -1.8, -0.1689, -1.868, -0.155, -1.868, -0.3968, -1.8, -0.4107, -1.8, -0.3582, -1.868, -0.3202, -0.03003, -0.2106, 0.04311, -0.191, 0.004249, -0.1237, -0.04929, -0.1772, -0.04929, -0.1772, 0.004249, -0.1237, -0.06306, -0.08485, -0.08265, -0.158, -0.1738, -0.2491, -0.2469, -0.2687, -0.2081, -0.336, -0.1545, -0.2825, -0.08265, -0.158, -0.06306, -0.08485, -0.1408, -0.08485, -0.1212, -0.158, -0.1545, -0.2825, -0.2081, -0.336, -0.1408, -0.3749, -0.1212, -0.3018, -0.1212, -0.158, -0.1408, -0.08485, -0.2081, -0.1237, -0.1545, -0.1772, -0.1212, -0.3018, -0.1408, -0.3749, -0.06306, -0.3749, -0.08265, -0.3018, -1.933, -0.4022, -1.868, -0.3968, -1.868, -0.3202, -1.933, -0.3349, -1.933, -0.2381, -1.868, -0.2435, -1.868, -0.155, -1.933, -0.1604, -2.066, -0.48, -2.001, -0.4854, -2.001, -0.3968, -2.066, -0.4022, -1.933, -0.48, -1.868, -0.4854, -1.868, -0.3968, -1.933, -0.4022, -1.933, -0.3054, -1.868, -0.3202, -1.868, -0.2435, -1.933, -0.2381, -2.066, -0.5473, -2.001, -0.562, -2.001, -0.4854, -2.066, -0.48, -1.933, -0.5473, -1.868, -0.562, -1.868, -0.4854, -1.933, -0.48, -2.066, -0.1604, -2.001, -0.155, -2.001, -0.07834, -2.066, -0.0931, -2.066, -0.3054, -2.001, -0.3202, -2.001, -0.2435, -2.066, -0.2381, -1.933, -0.1604, -1.868, -0.155, -1.868, -0.07834, -1.933, -0.0931, -2.066, -0.4022, -2.001, -0.3968, -2.001, -0.3202, -2.066, -0.3349, -2.066, -0.2381, -2.001, -0.2435, -2.001, -0.155, -2.066, -0.1604, -0.8373, -0.5665, -0.7847, -0.5362, -0.7543, -0.4836, -0.7543, -0.4229, -0.7847, -0.3703, -0.8373, -0.34, -0.898, -0.34, -0.9505, -0.3703, -0.9809, -0.4229, -0.9809, -0.4836, -0.9505, -0.5362, -0.898, -0.5665, -0.2469, -0.2574, -0.2469, -0.1845, -0.2552, -0.1867, -0.2552, -0.2552, -0.2469, -0.1845, -0.2834, -0.1213, -0.2894, -0.1273, -0.2552, -0.1867, -0.2834, -0.1213, -0.3466, -0.08485, -0.3488, -0.09306, -0.2894, -0.1273, -0.3466, -0.08485, -0.4195, -0.08485, -0.4173, -0.09306, -0.3488, -0.09306, -0.4195, -0.08485, -0.4827, -0.1213, -0.4767, -0.1273, -0.4173, -0.09306, -0.4827, -0.1213, -0.5192, -0.1845, -0.5109, -0.1867, -0.4767, -0.1273, -0.5192, -0.1845, -0.5192, -0.2574, -0.5109, -0.2552, -0.5109, -0.1867, -0.5192, -0.2574, -0.4827, -0.3206, -0.4767, -0.3146, -0.5109, -0.2552, -0.4827, -0.3206, -0.4195, -0.3571, -0.4173, -0.3489, -0.4767, -0.3146, -0.4195, -0.3571, -0.3466, -0.3571, -0.3488, -0.3489, -0.4173, -0.3489, -0.3466, -0.3571, -0.2834, -0.3206, -0.2894, -0.3146, -0.3488, -0.3489, -0.2834, -0.3206, -0.2469, -0.2574, -0.2552, -0.2552, -0.2894, -0.3146, 0.8419, -0.02315, 1.011, -0.02307, 1.011, 1.241, 0.8419, 1.241, -0.05581, -0.02307, 0.1133, -0.02315, 0.1133, 1.241, -0.05581, 1.241, -0.4201, -0.02315, -0.2249, -0.02315, -0.2249, 1.241, -0.4201, 1.241, -0.5892, -0.02307, -0.4201, -0.02315, -0.4201, 1.241, -0.5892, 1.241, -1.123, -0.02307, -0.9535, -0.02315, -0.9535, 1.241, -1.123, 1.241, 0.1133, -0.02315, 0.3085, -0.02315, 0.3085, 1.241, 0.1133, 1.241, 0.3085, -0.02315, 0.4776, -0.02307, 0.4776, 1.241, 0.3085, 1.241, -0.9535, -0.02315, -0.7583, -0.02315, -0.7583, 1.241, -0.9535, 1.241, 0.4776, -0.02307, 0.6467, -0.02315, 0.6467, 1.241, 0.4776, 1.241, -0.2249, -0.02315, -0.05581, -0.02307, -0.05581, 1.241, -0.2249, 1.241, -0.7583, -0.02315, -0.5892, -0.02307, -0.5892, 1.241, -0.7583, 1.241, -1.184, -0.3429, -1.259, -0.2143, -1.387, -0.1401, -1.536, -0.1401, -1.664, -0.2143, -1.738, -0.3429, -1.738, -0.4913, -1.664, -0.6199, -1.536, -0.6941, -1.387, -0.6941, -1.259, -0.6199, -1.184, -0.4913, -0.8924, 2.246, -0.8194, 2.246, -0.8194, 2.53, -0.8924, 2.53, -0.286, 2.246, -0.2229, 2.246, -0.2229, 2.53, -0.286, 2.53, 0.7078, 2.246, 0.7807, 2.246, 0.7807, 2.53, 0.7078, 2.53, 0.1744, 2.246, 0.2474, 2.246, 0.2474, 2.53, 0.1744, 2.53, -0.9555, 2.246, -0.8924, 2.246, -0.8924, 2.53, -0.9555, 2.53, -0.4221, 2.246, -0.359, 2.246, -0.359, 2.53, -0.4221, 2.53, -0.359, 2.246, -0.286, 2.246, -0.286, 2.53, -0.359, 2.53, -0.8194, 2.246, -0.7563, 2.246, -0.7563, 2.53, -0.8194, 2.53, 0.2474, 2.246, 0.3105, 2.246, 0.3105, 2.53, 0.2474, 2.53, 0.7807, 2.246, 0.8439, 2.246, 0.8439, 2.53, 0.7807, 2.53, 0.6446, 2.246, 0.7078, 2.246, 0.7078, 2.53, 0.6446, 2.53, 0.1112, 2.246, 0.1744, 2.246, 0.1744, 2.53, 0.1112, 2.53, 0.0781, 1.911, 0.1623, 1.911, 0.1744, 2.246, 0.1112, 2.246, 0.7929, 1.911, 0.8771, 1.911, 0.8439, 2.246, 0.7807, 2.246, 0.6115, 1.911, 0.6957, 1.911, 0.7078, 2.246, 0.6446, 2.246, -0.8073, 1.911, -0.7231, 1.911, -0.7563, 2.246, -0.8194, 2.246, -0.2739, 1.911, -0.1897, 1.911, -0.2229, 2.246, -0.286, 2.246, 0.6957, 1.911, 0.7929, 1.911, 0.7807, 2.246, 0.7078, 2.246, 0.2595, 1.911, 0.3437, 1.911, 0.3105, 2.246, 0.2474, 2.246, -0.9045, 1.911, -0.8073, 1.911, -0.8194, 2.246, -0.8924, 2.246, -0.3711, 1.911, -0.2739, 1.911, -0.286, 2.246, -0.359, 2.246, 0.1623, 1.911, 0.2595, 1.911, 0.2474, 2.246, 0.1744, 2.246, -0.9887, 1.911, -0.9045, 1.911, -0.8924, 2.246, -0.9555, 2.246, -0.4553, 1.911, -0.3711, 1.911, -0.359, 2.246, -0.4221, 2.246, -0.5892, 1.241, -0.4201, 1.241, -0.3958, 1.576, -0.5226, 1.576, -0.5226, 1.576, -0.3958, 1.576, -0.3711, 1.911, -0.4553, 1.911, -1.123, 1.241, -0.9535, 1.241, -0.9291, 1.576, -1.056, 1.576, -1.056, 1.576, -0.9291, 1.576, -0.9045, 1.911, -0.9887, 1.911, 0.1133, 1.241, 0.3085, 1.241, 0.2841, 1.576, 0.1376, 1.576, 0.1376, 1.576, 0.2841, 1.576, 0.2595, 1.911, 0.1623, 1.911, -0.4201, 1.241, -0.2249, 1.241, -0.2493, 1.576, -0.3958, 1.576, -0.3958, 1.576, -0.2493, 1.576, -0.2739, 1.911, -0.3711, 1.911, -0.9535, 1.241, -0.7583, 1.241, -0.7826, 1.576, -0.9291, 1.576, -0.9291, 1.576, -0.7826, 1.576, -0.8073, 1.911, -0.9045, 1.911, 0.3085, 1.241, 0.4776, 1.241, 0.411, 1.576, 0.2841, 1.576, 0.2841, 1.576, 0.411, 1.576, 0.3437, 1.911, 0.2595, 1.911, 0.6467, 1.241, 0.8419, 1.241, 0.8175, 1.576, 0.671, 1.576, 0.671, 1.576, 0.8175, 1.576, 0.7929, 1.911, 0.6957, 1.911, -0.2249, 1.241, -0.05581, 1.241, -0.1224, 1.576, -0.2493, 1.576, -0.2493, 1.576, -0.1224, 1.576, -0.1897, 1.911, -0.2739, 1.911, -0.7583, 1.241, -0.5892, 1.241, -0.6558, 1.576, -0.7826, 1.576, -0.7826, 1.576, -0.6558, 1.576, -0.7231, 1.911, -0.8073, 1.911, 0.4776, 1.241, 0.6467, 1.241, 0.671, 1.576, 0.5442, 1.576, 0.5442, 1.576, 0.671, 1.576, 0.6957, 1.911, 0.6115, 1.911, 0.8419, 1.241, 1.011, 1.241, 0.9444, 1.576, 0.8175, 1.576, 0.8175, 1.576, 0.9444, 1.576, 0.8771, 1.911, 0.7929, 1.911, -0.05581, 1.241, 0.1133, 1.241, 0.1376, 1.576, 0.01077, 1.576, 0.01077, 1.576, 0.1376, 1.576, 0.1623, 1.911, 0.0781, 1.911, -0.4201, -0.02315, -0.5892, -0.02307, -0.5705, -0.08477, -0.4133, -0.08485, -1.123, -0.3263, -1.213, -0.1691, -1.259, -0.2143, -1.184, -0.3429, 0.4776, -0.02307, 0.3085, -0.02315, 0.3017, -0.08485, 0.4589, -0.08477, -1.709, -0.6651, -1.552, -0.7558, -1.536, -0.6941, -1.664, -0.6199, 0.6467, -0.02315, 0.4776, -0.02307, 0.4963, -0.08477, 0.6535, -0.08485, -1.8, -0.5079, -1.709, -0.6651, -1.664, -0.6199, -1.738, -0.4913, 0.8419, -0.02315, 0.6467, -0.02315, 0.6535, -0.08485, 0.835, -0.08485, -1.8, -0.3263, -1.8, -0.5079, -1.738, -0.4913, -1.738, -0.3429, 1.011, -0.02307, 0.8419, -0.02315, 0.835, -0.08485, 0.9923, -0.08477, -1.709, -0.1691, -1.8, -0.3263, -1.738, -0.3429, -1.664, -0.2143, -0.9535, -0.02315, -1.123, -0.02307, -1.104, -0.08477, -0.9467, -0.08485, -1.552, -0.07834, -1.709, -0.1691, -1.664, -0.2143, -1.536, -0.1401, -0.7583, -0.02315, -0.9535, -0.02315, -0.9467, -0.08485, -0.7651, -0.08485, -1.371, -0.07834, -1.552, -0.07834, -1.536, -0.1401, -1.387, -0.1401, -0.5892, -0.02307, -0.7583, -0.02315, -0.7651, -0.08485, -0.6079, -0.08477, -1.213, -0.1691, -1.371, -0.07834, -1.387, -0.1401, -1.259, -0.2143, -0.2249, -0.02315, -0.4201, -0.02315, -0.4133, -0.08485, -0.2317, -0.08485, -1.123, -0.5079, -1.123, -0.3263, -1.184, -0.3429, -1.184, -0.4913, -0.05581, -0.02307, -0.2249, -0.02315, -0.2317, -0.08485, -0.07452, -0.08477, -1.213, -0.6651, -1.123, -0.5079, -1.184, -0.4913, -1.259, -0.6199, 0.1133, -0.02315, -0.05581, -0.02307, -0.0371, -0.08477, 0.1201, -0.08485, -1.371, -0.7558, -1.213, -0.6651, -1.259, -0.6199, -1.387, -0.6941, 0.3085, -0.02315, 0.1133, -0.02315, 0.1201, -0.08485, 0.3017, -0.08485, -1.552, -0.7558, -1.371, -0.7558, -1.387, -0.6941, -1.536, -0.6941, 0.6467, -0.02315, 0.8419, -0.02315, 0.8419, 1.241, 0.6467, 1.241, -1.479, -0.02105, -1.479, 1.24, -1.644, 1.24, -1.644, -0.02113, -1.644, -0.02113, -1.644, 1.24, -1.809, 1.24, -1.809, -0.02105, -2.331, -0.02105, -2.331, 1.24, -2.521, 1.24, -2.521, -0.02105, -2.165, -0.02113, -2.165, 1.24, -2.331, 1.24, -2.331, -0.02105, -2.687, -0.02113, -2.687, 1.24, -2.852, 1.24, -2.852, -0.02105, -1.809, -0.02105, -1.809, 1.24, -2.0, 1.24, -2.0, -0.02105, -2.0, -0.02105, -2.0, 1.24, -2.165, 1.24, -2.165, -0.02113, -2.852, -0.02105, -2.852, 1.24, -3.043, 1.24, -3.043, -0.02105, -1.123, -0.02113, -1.123, 1.24, -1.288, 1.24, -1.288, -0.02105, -2.521, -0.02105, -2.521, 1.24, -2.687, 1.24, -2.687, -0.02113, -3.043, -0.02105, -3.043, 1.24, -3.208, 1.24, -3.208, -0.02113, 0.9539, -0.3435, 0.8801, -0.2157, 0.7524, -0.142, 0.6048, -0.142, 0.4771, -0.2157, 0.4033, -0.3435, 0.4033, -0.491, 0.4771, -0.6187, 0.6048, -0.6925, 0.7524, -0.6925, 0.8801, -0.6187, 0.9539, -0.491, -2.913, 2.245, -2.913, 2.53, -2.982, 2.53, -2.982, 2.245, -2.46, 2.245, -2.46, 2.53, -2.52, 2.53, -2.52, 2.245, -1.349, 2.245, -1.349, 2.53, -1.418, 2.53, -1.418, 2.245, -1.87, 2.245, -1.87, 2.53, -1.939, 2.53, -1.939, 2.245, -2.854, 2.245, -2.854, 2.53, -2.913, 2.53, -2.913, 2.245, -2.332, 2.245, -2.332, 2.53, -2.392, 2.53, -2.392, 2.245, -2.392, 2.245, -2.392, 2.53, -2.46, 2.53, -2.46, 2.245, -2.982, 2.245, -2.982, 2.53, -3.041, 2.53, -3.041, 2.245, -1.939, 2.245, -1.939, 2.53, -1.998, 2.53, -1.998, 2.245, -1.418, 2.245, -1.418, 2.53, -1.477, 2.53, -1.477, 2.245, -1.29, 2.245, -1.29, 2.53, -1.349, 2.53, -1.349, 2.245, -1.811, 2.245, -1.811, 2.53, -1.87, 2.53, -1.87, 2.245, -1.778, 1.909, -1.811, 2.245, -1.87, 2.245, -1.858, 1.909, -1.43, 1.909, -1.418, 2.245, -1.477, 2.245, -1.51, 1.909, -1.256, 1.909, -1.29, 2.245, -1.349, 2.245, -1.337, 1.909, -2.994, 1.909, -2.982, 2.245, -3.041, 2.245, -3.074, 1.909, -2.472, 1.909, -2.46, 2.245, -2.52, 2.245, -2.553, 1.909, -1.337, 1.909, -1.349, 2.245, -1.418, 2.245, -1.43, 1.909, -1.951, 1.909, -1.939, 2.245, -1.998, 2.245, -2.032, 1.909, -2.901, 1.909, -2.913, 2.245, -2.982, 2.245, -2.994, 1.909, -2.38, 1.909, -2.392, 2.245, -2.46, 2.245, -2.472, 1.909, -1.858, 1.909, -1.87, 2.245, -1.939, 2.245, -1.951, 1.909, -2.821, 1.909, -2.854, 2.245, -2.913, 2.245, -2.901, 1.909, -2.299, 1.909, -2.332, 2.245, -2.392, 2.245, -2.38, 1.909, -2.165, 1.24, -2.232, 1.574, -2.355, 1.574, -2.331, 1.24, -2.232, 1.574, -2.299, 1.909, -2.38, 1.909, -2.355, 1.574, -2.687, 1.24, -2.753, 1.574, -2.876, 1.574, -2.852, 1.24, -2.753, 1.574, -2.821, 1.909, -2.901, 1.909, -2.876, 1.574, -1.809, 1.24, -1.834, 1.574, -1.976, 1.574, -2.0, 1.24, -1.834, 1.574, -1.858, 1.909, -1.951, 1.909, -1.976, 1.574, -2.331, 1.24, -2.355, 1.574, -2.497, 1.574, -2.521, 1.24, -2.355, 1.574, -2.38, 1.909, -2.472, 1.909, -2.497, 1.574, -2.852, 1.24, -2.876, 1.574, -3.019, 1.574, -3.043, 1.24, -2.876, 1.574, -2.901, 1.909, -2.994, 1.909, -3.019, 1.574, -2.0, 1.24, -1.976, 1.574, -2.099, 1.574, -2.165, 1.24, -1.976, 1.574, -1.951, 1.909, -2.032, 1.909, -2.099, 1.574, -1.288, 1.24, -1.312, 1.574, -1.454, 1.574, -1.479, 1.24, -1.312, 1.574, -1.337, 1.909, -1.43, 1.909, -1.454, 1.574, -2.521, 1.24, -2.497, 1.574, -2.62, 1.574, -2.687, 1.24, -2.497, 1.574, -2.472, 1.909, -2.553, 1.909, -2.62, 1.574, -3.043, 1.24, -3.019, 1.574, -3.142, 1.574, -3.208, 1.24, -3.019, 1.574, -2.994, 1.909, -3.074, 1.909, -3.142, 1.574, -1.123, 1.24, -1.189, 1.574, -1.312, 1.574, -1.288, 1.24, -1.189, 1.574, -1.256, 1.909, -1.337, 1.909, -1.312, 1.574, -1.479, 1.24, -1.454, 1.574, -1.578, 1.574, -1.644, 1.24, -1.454, 1.574, -1.43, 1.909, -1.51, 1.909, -1.578, 1.574, -1.644, 1.24, -1.71, 1.574, -1.834, 1.574, -1.809, 1.24, -1.71, 1.574, -1.778, 1.909, -1.858, 1.909, -1.834, 1.574, -2.331, -0.02105, -2.337, -0.07827, -2.183, -0.07834, -2.165, -0.02113, 1.011, -0.3282, 0.9539, -0.3435, 0.9539, -0.491, 1.011, -0.5063, -2.165, -0.02113, -2.148, -0.07834, -1.994, -0.07827, -2.0, -0.02105, 0.3462, -0.3282, 0.4033, -0.3435, 0.4771, -0.2157, 0.4353, -0.1739, -1.288, -0.02105, -1.294, -0.07827, -1.14, -0.07834, -1.123, -0.02113, 0.3462, -0.5063, 0.4033, -0.491, 0.4033, -0.3435, 0.3462, -0.3282, -1.479, -0.02105, -1.472, -0.07827, -1.294, -0.07827, -1.288, -0.02105, 0.4353, -0.6605, 0.4771, -0.6187, 0.4033, -0.491, 0.3462, -0.5063, -1.644, -0.02113, -1.627, -0.07834, -1.472, -0.07827, -1.479, -0.02105, 0.5895, -0.7496, 0.6048, -0.6925, 0.4771, -0.6187, 0.4353, -0.6605, -2.852, -0.02105, -2.858, -0.07827, -2.704, -0.07834, -2.687, -0.02113, 0.7677, -0.7496, 0.7524, -0.6925, 0.6048, -0.6925, 0.5895, -0.7496, -3.043, -0.02105, -3.036, -0.07827, -2.858, -0.07827, -2.852, -0.02105, 0.9219, -0.6605, 0.8801, -0.6187, 0.7524, -0.6925, 0.7677, -0.7496, -3.208, -0.02113, -3.191, -0.07834, -3.036, -0.07827, -3.043, -0.02105, 1.011, -0.5063, 0.9539, -0.491, 0.8801, -0.6187, 0.9219, -0.6605, -2.521, -0.02105, -2.515, -0.07827, -2.337, -0.07827, -2.331, -0.02105, 0.9219, -0.1739, 0.8801, -0.2157, 0.9539, -0.3435, 1.011, -0.3282, -2.687, -0.02113, -2.669, -0.07834, -2.515, -0.07827, -2.521, -0.02105, 0.7677, -0.08485, 0.7524, -0.142, 0.8801, -0.2157, 0.9219, -0.1739, -1.809, -0.02105, -1.816, -0.07827, -1.661, -0.07834, -1.644, -0.02113, 0.5895, -0.08485, 0.6048, -0.142, 0.7524, -0.142, 0.7677, -0.08485, -2.0, -0.02105, -1.994, -0.07827, -1.816, -0.07827, -1.809, -0.02105, 0.4353, -0.1739, 0.4771, -0.2157, 0.6048, -0.142, 0.5895, -0.08485, -1.288, -0.02105, -1.288, 1.24, -1.479, 1.24, -1.479, -0.02105, 0.5057, 0.6046, 0.5057, 0.3056, 0.5449, 0.3056, 0.5449, 0.6046, 0.6684, 0.6046, 0.6684, 0.3056, 0.7137, 0.3056, 0.7137, 0.6046, 0.8373, 0.6046, 0.8373, 0.3056, 0.8764, 0.3056, 0.8764, 0.6046, 0.792, 0.6046, 0.792, 0.3056, 0.8373, 0.3056, 0.8373, 0.6046, 0.5449, 0.6046, 0.5449, 0.3056, 0.5901, 0.3056, 0.5901, 0.6046, 0.7137, 0.6046, 0.7137, 0.3056, 0.7528, 0.3056, 0.7528, 0.6046, 0.8764, 0.6046, 0.8764, 0.3056, 0.9156, 0.3056, 0.9156, 0.6046, 0.5901, 0.6046, 0.5901, 0.3056, 0.6293, 0.3056, 0.6293, 0.6046, 0.9156, 0.6046, 0.9156, 0.3056, 0.9608, 0.3056, 0.9608, 0.6046, 0.6293, 0.6046, 0.6293, 0.3056, 0.6684, 0.3056, 0.6684, 0.6046, 0.7528, 0.6046, 0.7528, 0.3056, 0.792, 0.3056, 0.792, 0.6046, 0.01354, 0.681, 0.03102, 0.6507, 0.0613, 0.6333, 0.09626, 0.6333, 0.1265, 0.6507, 0.144, 0.681, 0.144, 0.716, 0.1265, 0.7463, 0.09626, 0.7637, 0.0613, 0.7637, 0.03102, 0.7463, 0.01354, 0.716, 0.68, 0.1471, 0.6829, 0.06742, 0.6992, 0.06742, 0.7021, 0.1471, 0.5374, 0.1471, 0.5453, 0.06743, 0.5594, 0.06742, 0.5565, 0.1471, 0.9272, 0.1471, 0.9301, 0.06742, 0.9463, 0.06742, 0.9492, 0.1471, 0.7846, 0.1471, 0.7924, 0.06743, 0.8065, 0.06742, 0.8036, 0.1471, 0.661, 0.1471, 0.6689, 0.06743, 0.6829, 0.06742, 0.68, 0.1471, 0.9492, 0.1471, 0.9463, 0.06742, 0.9604, 0.06743, 0.9683, 0.1471, 0.9081, 0.1471, 0.916, 0.06743, 0.9301, 0.06742, 0.9272, 0.1471, 0.5785, 0.1471, 0.5756, 0.06742, 0.5897, 0.06743, 0.5976, 0.1471, 0.8256, 0.1471, 0.8228, 0.06742, 0.8368, 0.06743, 0.8447, 0.1471, 0.7021, 0.1471, 0.6992, 0.06742, 0.7133, 0.06743, 0.7211, 0.1471, 0.5565, 0.1471, 0.5594, 0.06742, 0.5756, 0.06742, 0.5785, 0.1471, 0.8036, 0.1471, 0.8065, 0.06742, 0.8228, 0.06742, 0.8256, 0.1471, 0.792, 0.3056, 0.7978, 0.2265, 0.8315, 0.2265, 0.8373, 0.3056, 0.7978, 0.2265, 0.8036, 0.1471, 0.8256, 0.1471, 0.8315, 0.2265, 0.5449, 0.3056, 0.5506, 0.2265, 0.5843, 0.2265, 0.5901, 0.3056, 0.5506, 0.2265, 0.5565, 0.1471, 0.5785, 0.1471, 0.5843, 0.2265, 0.7137, 0.3056, 0.7079, 0.2265, 0.7371, 0.2266, 0.7528, 0.3056, 0.7079, 0.2265, 0.7021, 0.1471, 0.7211, 0.1471, 0.7371, 0.2266, 0.8373, 0.3056, 0.8315, 0.2265, 0.8607, 0.2266, 0.8764, 0.3056, 0.8315, 0.2265, 0.8256, 0.1471, 0.8447, 0.1471, 0.8607, 0.2266, 0.5901, 0.3056, 0.5843, 0.2265, 0.6135, 0.2266, 0.6293, 0.3056, 0.5843, 0.2265, 0.5785, 0.1471, 0.5976, 0.1471, 0.6135, 0.2266, 0.8764, 0.3056, 0.8921, 0.2266, 0.9214, 0.2265, 0.9156, 0.3056, 0.8921, 0.2266, 0.9081, 0.1471, 0.9272, 0.1471, 0.9214, 0.2265, 0.9608, 0.3056, 0.9551, 0.2265, 0.9843, 0.2266, 1.0, 0.3056, 0.9551, 0.2265, 0.9492, 0.1471, 0.9683, 0.1471, 0.9843, 0.2266, 0.6293, 0.3056, 0.645, 0.2266, 0.6742, 0.2265, 0.6684, 0.3056, 0.645, 0.2266, 0.661, 0.1471, 0.68, 0.1471, 0.6742, 0.2265, 0.7528, 0.3056, 0.7686, 0.2266, 0.7978, 0.2265, 0.792, 0.3056, 0.7686, 0.2266, 0.7846, 0.1471, 0.8036, 0.1471, 0.7978, 0.2265, 0.9156, 0.3056, 0.9214, 0.2265, 0.9551, 0.2265, 0.9608, 0.3056, 0.9214, 0.2265, 0.9272, 0.1471, 0.9492, 0.1471, 0.9551, 0.2265, 0.5057, 0.3056, 0.5214, 0.2266, 0.5506, 0.2265, 0.5449, 0.3056, 0.5214, 0.2266, 0.5374, 0.1471, 0.5565, 0.1471, 0.5506, 0.2265, 0.6684, 0.3056, 0.6742, 0.2265, 0.7079, 0.2265, 0.7137, 0.3056, 0.6742, 0.2265, 0.68, 0.1471, 0.7021, 0.1471, 0.7079, 0.2265, 0.8373, 0.6046, 0.8357, 0.6182, 0.7935, 0.6182, 0.792, 0.6046, 8.394e-09, 0.6774, 0.01354, 0.681, 0.01354, 0.716, 6.184e-09, 0.7196, 0.9156, 0.6046, 0.9171, 0.6182, 0.8805, 0.6182, 0.8764, 0.6046, 0.1576, 0.6774, 0.144, 0.681, 0.1265, 0.6507, 0.1364, 0.6408, 0.9608, 0.6046, 0.9593, 0.6182, 0.9171, 0.6182, 0.9156, 0.6046, 0.1576, 0.7196, 0.144, 0.716, 0.144, 0.681, 0.1576, 0.6774, 1.0, 0.6046, 0.9959, 0.6182, 0.9593, 0.6182, 0.9608, 0.6046, 0.1364, 0.7562, 0.1265, 0.7463, 0.144, 0.716, 0.1576, 0.7196, 0.5449, 0.6046, 0.5464, 0.6182, 0.5098, 0.6182, 0.5057, 0.6046, 0.09989, 0.7773, 0.09626, 0.7637, 0.1265, 0.7463, 0.1364, 0.7562, 0.5901, 0.6046, 0.5886, 0.6182, 0.5464, 0.6182, 0.5449, 0.6046, 0.05767, 0.7773, 0.0613, 0.7637, 0.09626, 0.7637, 0.09989, 0.7773, 0.6293, 0.6046, 0.6252, 0.6182, 0.5886, 0.6182, 0.5901, 0.6046, 0.02111, 0.7562, 0.03102, 0.7463, 0.0613, 0.7637, 0.05767, 0.7773, 0.792, 0.6046, 0.7935, 0.6182, 0.757, 0.6182, 0.7528, 0.6046, 6.184e-09, 0.7196, 0.01354, 0.716, 0.03102, 0.7463, 0.02111, 0.7562, 0.8764, 0.6046, 0.8723, 0.6182, 0.8357, 0.6182, 0.8373, 0.6046, 0.02111, 0.6408, 0.03102, 0.6507, 0.01354, 0.681, 8.394e-09, 0.6774, 0.6684, 0.6046, 0.67, 0.6182, 0.6334, 0.6182, 0.6293, 0.6046, 0.05767, 0.6197, 0.0613, 0.6333, 0.03102, 0.6507, 0.02111, 0.6408, 0.7137, 0.6046, 0.7122, 0.6182, 0.67, 0.6182, 0.6684, 0.6046, 0.09989, 0.6197, 0.09626, 0.6333, 0.0613, 0.6333, 0.05767, 0.6197, 0.7528, 0.6046, 0.7487, 0.6182, 0.7122, 0.6182, 0.7137, 0.6046, 0.1364, 0.6408, 0.1265, 0.6507, 0.09626, 0.6333, 0.09989, 0.6197, 0.9608, 0.6046, 0.9608, 0.3056, 1.0, 0.3056, 1.0, 0.6046, 0.0, 0.0, 0.0, 0.0, 0.0, 0.0, 0.0, 0.0, 0.0, 0.0, 0.0, 0.0, 0.0, 0.0, 0.0, 0.0, 0.0, 0.0, 0.0, 0.0, 0.0, 0.0, 0.0, 0.0])
me_circle_004.materials.append(mat_cider_cork)
me_circle_004.materials.append(mat_cider_glass)
me_circle_004.materials.append(mat_material_008)
me_circle_004.update()

# ---- objects
ob_cider_bottle = bpy.data.objects.new('cider_bottle', me_circle_004)

# ---- transforms, parenting, visibility, modifiers, constraints
ob_cider_bottle.location = (0.0, 0.0, 0.2264)
ob_cider_bottle.scale = (0.01619, 0.01619, 0.01619)

# ---- collection membership
col_collection.objects.link(ob_cider_bottle)

# ---- scene / render settings (as saved in the file)
scene.frame_start = 1; scene.frame_end = 250; scene.frame_set(63)
scene.render.engine = 'CYCLES'
scene.render.film_transparent = True
scene.cycles.sampling_pattern = 'TABULATED_SOBOL'
scene.cycles.adaptive_threshold = 1.0
scene.cycles.film_transparent_glass = True
scene.view_settings.view_transform = 'Filmic'
bpy.context.view_layer.update()

# ---- added for rendering (the .blend has no active camera and no usable light): camera, sun
cam_auto = bpy.data.cameras.new('AutoCamera')
cam_auto.lens = 50.0
cam_auto.sensor_width = 36.0
cam_auto.clip_end = 1000.0
ob_auto_camera = bpy.data.objects.new('AutoCamera', cam_auto)
scene.collection.objects.link(ob_auto_camera)
ob_auto_camera.location = (0.544974, -0.653969, 0.443448)
ob_auto_camera.rotation_euler = (1.09748, -7.21219e-08, 0.694738)
scene.camera = ob_auto_camera
light_auto_sun = bpy.data.lights.new('AutoSun', 'SUN')
light_auto_sun.energy = 3.0
light_auto_sun.angle = 0.0523599
ob_auto_sun = bpy.data.objects.new('AutoSun', light_auto_sun)
scene.collection.objects.link(ob_auto_sun)
ob_auto_sun.rotation_euler = (0.872665, 0.174533, 0.523599)
bpy.context.view_layer.update()
